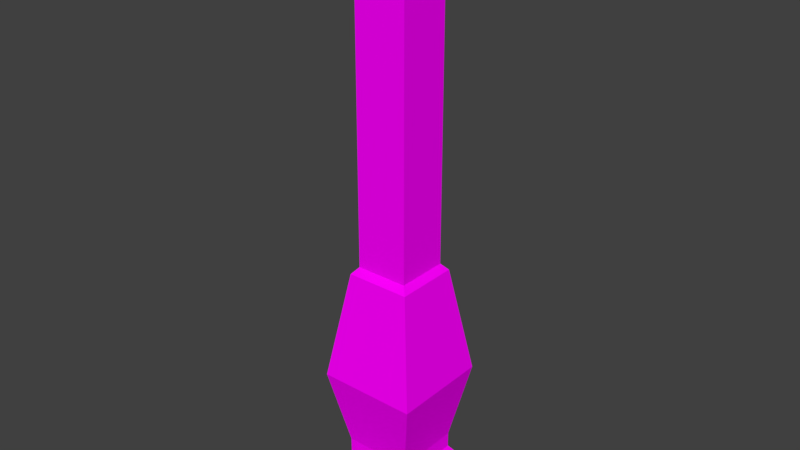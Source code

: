 # Source: Pillar_Default.blend  (saved by Blender 2.78.0; exported with 4.5.12 LTS)
import bpy
from mathutils import Matrix  # noqa: F401  (used for matrix-valued properties, if any)

bpy.ops.wm.read_factory_settings(use_empty=True)
scene = bpy.context.scene
scene.name = 'Scene'

# ---- collections
col_collection_1 = bpy.data.collections.new('Collection 1'); scene.collection.children.link(col_collection_1)

# ---- images (referenced by path relative to the original .blend; pixels are not part of the script)
import os
ASSET_DIR = os.environ.get("B2B_ASSET_DIR", "")  # directory of the original .blend (textures are referenced by path, not embedded)
HERE = os.path.dirname(os.path.abspath(__file__))  # packed textures are extracted next to this script under _unpacked/

def load_image(name, relpath, width, height, colorspace="sRGB"):
    """Load a texture the original file referenced (path relative to the .blend, or extracted next to this script)."""
    p = next((c for c in (os.path.join(HERE, relpath), os.path.join(ASSET_DIR, relpath)) if relpath and os.path.exists(c)), "")
    if p:
        img = bpy.data.images.load(p, check_existing=True)
        img.name = name
    else:  # same state as the original file: an image datablock whose file is absent (Cycles renders it pink)
        img = bpy.data.images.new(name, width, height)
        img.source = "FILE"
        img.filepath = "//" + (relpath or name)
    img.colorspace_settings.name = colorspace
    return img
img_dungeonset1textureatlas_png = load_image('DungeonSet1TextureAtlas.png', 'DungeonSet1TextureAtlas.png', 1024, 1024, 'sRGB')

# ---- materials (node trees are filled in below, after node groups)
mat_material = bpy.data.materials.new('Material')
mat_material.alpha_threshold = 0.0
mat_material.roughness = 0.5

# ---- material node trees
mat_material.use_nodes = True; mat_material.node_tree.nodes.clear()
_N = mat_material.node_tree.nodes; _L = mat_material.node_tree.links
n0 = _N.new('ShaderNodeOutputMaterial'); n0.name = 'Material Output'; n0.location = (300, 300)
n1 = _N.new('ShaderNodeBsdfDiffuse'); n1.name = 'Diffuse BSDF'; n1.location = (10, 300)
n2 = _N.new('ShaderNodeTexImage'); n2.name = 'Image Texture'; n2.location = (-180, 300)
n2.width = 140
n2.image = img_dungeonset1textureatlas_png
_L.new(n1.outputs[0], n0.inputs[0])
_L.new(n2.outputs[0], n1.inputs[0])
n0.is_active_output = True

# ---- world
world_world = bpy.data.worlds.new('World'); scene.world = world_world
world_world.color = (0.05088, 0.05088, 0.05088)
world_world.use_sun_shadow = False
world_world.sun_shadow_jitter_overblur = 0.0
world_world.cycles.sampling_method = 'MANUAL'

# ---- meshes
me_plane_001 = bpy.data.meshes.new('Plane.001')
me_plane_001.from_pydata([(0.07114, 0.07114, 0.06905), (0.1, 0.1, 0.04085), (0.07114, -0.07114, 0.06905), (0.1, -0.1, 0.04085), (-0.07114, 0.07114, 0.06905), (-0.1, 0.1, 0.04085), (-0.07114, -0.07114, 0.06905), (-0.1, -0.1, 0.04085), (0.07114, -0.07114, 0.08825), (-0.07114, -0.07114, 0.08825), (0.07114, 0.07114, 0.08825), (-0.07114, 0.07114, 0.08825), (0.05582, -0.05582, 0.1102), (-0.05582, -0.05582, 0.1102), (0.05582, 0.05582, 0.1102), (-0.05582, 0.05582, 0.1102), (0.05582, -0.05582, 0.1356), (-0.05582, -0.05582, 0.1356), (0.05582, 0.05582, 0.1356), (-0.05582, 0.05582, 0.1356), (0.08111, -0.08111, 0.2634), (-0.08111, -0.08111, 0.2634), (0.08111, 0.08111, 0.2634), (-0.08111, 0.08111, 0.2634), (0.0524, -0.0524, 0.4414), (-0.0524, -0.0524, 0.4414), (0.0524, 0.0524, 0.4414), (-0.0524, 0.0524, 0.4414), (0.04282, -0.04282, 0.4527), (-0.04282, -0.04282, 0.4527), (0.04282, 0.04282, 0.4527), (-0.04282, 0.04282, 0.4527), (0.04282, -0.04282, 0.9091), (-0.04282, -0.04282, 0.9091), (0.04282, 0.04282, 0.9091), (-0.04282, 0.04282, 0.9091), (0.08849, -0.08849, 0.9348), (-0.08849, -0.08849, 0.9348), (0.08849, 0.08849, 0.9348), (-0.08849, 0.08849, 0.9348), (0.1054, -0.1054, 0.9855), (-0.1054, -0.1054, 0.9855), (0.1054, 0.1054, 0.9855), (-0.1054, 0.1054, 0.9855), (0.1054, -0.1054, 1.0), (-0.1054, -0.1054, 1.0), (0.1054, 0.1054, 1.0), (-0.1054, 0.1054, 1.0)], [], [(5, 1, 3, 7), (5, 4, 0, 1), (7, 6, 4, 5), (3, 2, 6, 7), (4, 6, 9, 11), (1, 0, 2, 3), (10, 11, 15, 14), (0, 4, 11, 10), (2, 0, 10, 8), (6, 2, 8, 9), (13, 12, 16, 17), (9, 8, 12, 13), (11, 9, 13, 15), (8, 10, 14, 12), (19, 17, 21, 23), (15, 13, 17, 19), (12, 14, 18, 16), (14, 15, 19, 18), (22, 23, 27, 26), (16, 18, 22, 20), (18, 19, 23, 22), (17, 16, 20, 21), (27, 25, 29, 31), (21, 20, 24, 25), (23, 21, 25, 27), (20, 22, 26, 24), (29, 28, 32, 33), (24, 26, 30, 28), (26, 27, 31, 30), (25, 24, 28, 29), (35, 33, 37, 39), (31, 29, 33, 35), (28, 30, 34, 32), (30, 31, 35, 34), (38, 39, 43, 42), (32, 34, 38, 36), (34, 35, 39, 38), (33, 32, 36, 37), (43, 41, 45, 47), (37, 36, 40, 41), (39, 37, 41, 43), (36, 38, 42, 40), (46, 47, 45, 44), (40, 42, 46, 44), (42, 43, 47, 46), (41, 40, 44, 45)])
_uv = me_plane_001.uv_layers.new(name='UVMap')
_uv.uv.foreach_set('vector', [0.413, 0.4565, 0.413, 0.4541, 0.4155, 0.4541, 0.4155, 0.4565, 0.413, 0.4565, 0.4126, 0.4561, 0.4126, 0.4545, 0.413, 0.4541, 0.4105, 0.4565, 0.4109, 0.4561, 0.4126, 0.4561, 0.413, 0.4565, 0.4105, 0.4541, 0.4109, 0.4545, 0.4109, 0.4561, 0.4105, 0.4565, 0.4139, 0.4522, 0.4139, 0.4538, 0.4137, 0.4538, 0.4137, 0.4522, 0.413, 0.4541, 0.4126, 0.4545, 0.4109, 0.4545, 0.4105, 0.4541, 0.4142, 0.4522, 0.4142, 0.4505, 0.4145, 0.4507, 0.4145, 0.452, 0.4139, 0.4522, 0.4139, 0.4505, 0.4142, 0.4505, 0.4142, 0.4522, 0.4139, 0.4538, 0.4139, 0.4522, 0.4142, 0.4522, 0.4142, 0.4538, 0.4131, 0.4522, 0.4131, 0.4505, 0.4134, 0.4505, 0.4134, 0.4522, 0.4136, 0.452, 0.4136, 0.4507, 0.4139, 0.4507, 0.4139, 0.452, 0.4134, 0.4522, 0.4134, 0.4505, 0.4136, 0.4507, 0.4136, 0.452, 0.4137, 0.4522, 0.4137, 0.4538, 0.4134, 0.4537, 0.4134, 0.4524, 0.4142, 0.4538, 0.4142, 0.4522, 0.4145, 0.4524, 0.4145, 0.4537, 0.4145, 0.4505, 0.4131, 0.4505, 0.4134, 0.4502, 0.4142, 0.4502, 0.4134, 0.4524, 0.4134, 0.4537, 0.4131, 0.4537, 0.4131, 0.4524, 0.4145, 0.4537, 0.4145, 0.4524, 0.4148, 0.4524, 0.4148, 0.4537, 0.4145, 0.452, 0.4145, 0.4507, 0.4148, 0.4507, 0.4148, 0.452, 0.4085, 0.4493, 0.4093, 0.4493, 0.4093, 0.4528, 0.4085, 0.4528, 0.4131, 0.4493, 0.4145, 0.4493, 0.4142, 0.4496, 0.4134, 0.4496, 0.4145, 0.4493, 0.4145, 0.4505, 0.4142, 0.4502, 0.4142, 0.4496, 0.4131, 0.4505, 0.4131, 0.4493, 0.4134, 0.4496, 0.4134, 0.4502, 0.4075, 0.4528, 0.4082, 0.4528, 0.4084, 0.4543, 0.4073, 0.4543, 0.4071, 0.4585, 0.4064, 0.4585, 0.4064, 0.455, 0.4071, 0.455, 0.4075, 0.4493, 0.4082, 0.4493, 0.4082, 0.4528, 0.4075, 0.4528, 0.4096, 0.4493, 0.4103, 0.4493, 0.4103, 0.4528, 0.4096, 0.4528, 0.4073, 0.4535, 0.4062, 0.4535, 0.4062, 0.4506, 0.4073, 0.4506, 0.4096, 0.4528, 0.4103, 0.4528, 0.4105, 0.4543, 0.4094, 0.4543, 0.4085, 0.4528, 0.4093, 0.4528, 0.4094, 0.4543, 0.4084, 0.4543, 0.4071, 0.455, 0.4064, 0.455, 0.4062, 0.4535, 0.4073, 0.4535, 0.4073, 0.4571, 0.4084, 0.4571, 0.4082, 0.4585, 0.4075, 0.4585, 0.4073, 0.4543, 0.4084, 0.4543, 0.4084, 0.4571, 0.4073, 0.4571, 0.4094, 0.4543, 0.4105, 0.4543, 0.4105, 0.4571, 0.4094, 0.4571, 0.4084, 0.4543, 0.4094, 0.4543, 0.4094, 0.4571, 0.4084, 0.4571, 0.4115, 0.4526, 0.4115, 0.4532, 0.4105, 0.4541, 0.4105, 0.4517, 0.4094, 0.4571, 0.4105, 0.4571, 0.4103, 0.4585, 0.4096, 0.4585, 0.4084, 0.4571, 0.4094, 0.4571, 0.4092, 0.4585, 0.4086, 0.4585, 0.4073, 0.4506, 0.4062, 0.4506, 0.4064, 0.4493, 0.4071, 0.4493, 0.4151, 0.4505, 0.4151, 0.453, 0.415, 0.453, 0.415, 0.4505, 0.4121, 0.4532, 0.4121, 0.4526, 0.4131, 0.4517, 0.4131, 0.4541, 0.4115, 0.4532, 0.4121, 0.4532, 0.4131, 0.4541, 0.4105, 0.4541, 0.4121, 0.4526, 0.4115, 0.4526, 0.4105, 0.4517, 0.4131, 0.4517, 0.4131, 0.4493, 0.4131, 0.4517, 0.4105, 0.4517, 0.4105, 0.4493, 0.4153, 0.4505, 0.4153, 0.453, 0.4151, 0.453, 0.4151, 0.4505, 0.4155, 0.4505, 0.4155, 0.453, 0.4153, 0.453, 0.4153, 0.4505, 0.4148, 0.453, 0.4148, 0.4505, 0.415, 0.4505, 0.415, 0.453])
me_plane_001.materials.append(mat_material)
me_plane_001.use_remesh_preserve_volume = False
me_plane_001.use_remesh_preserve_attributes = False
me_plane_001.use_mirror_vertex_groups = False
me_plane_001.update()

# ---- objects
ob_plane_001 = bpy.data.objects.new('Plane.001', me_plane_001)

# ---- transforms, parenting, visibility, modifiers, constraints
ob_plane_001.location = (0.0, 0.0, 0.0)
ob_plane_001.lineart.crease_threshold = 0.0

# ---- collection membership
col_collection_1.objects.link(ob_plane_001)

# ---- scene / render settings (as saved in the file)
scene.frame_start = 1; scene.frame_end = 250; scene.frame_set(0)
scene.render.engine = 'CYCLES'
scene.render.resolution_percentage = 50
scene.render.dither_intensity = 0.0
scene.cycles.use_denoising = False
scene.cycles.samples = 128
scene.cycles.sampling_pattern = 'TABULATED_SOBOL'
scene.cycles.light_sampling_threshold = 0.0
scene.cycles.use_adaptive_sampling = False
scene.cycles.use_light_tree = False
scene.cycles.blur_glossy = 0.0
scene.cycles.sample_clamp_indirect = 0.0
scene.view_settings.view_transform = 'Standard'
bpy.context.view_layer.update()

# ---- added for rendering (the .blend has no active camera and no usable light): camera, sun
cam_auto = bpy.data.cameras.new('AutoCamera')
cam_auto.lens = 50.0
cam_auto.sensor_width = 36.0
cam_auto.clip_end = 1000.0
ob_auto_camera = bpy.data.objects.new('AutoCamera', cam_auto)
scene.collection.objects.link(ob_auto_camera)
ob_auto_camera.location = (0.929322, -1.11519, 1.26388)
ob_auto_camera.rotation_euler = (1.09748, -7.21219e-08, 0.694738)
scene.camera = ob_auto_camera
light_auto_sun = bpy.data.lights.new('AutoSun', 'SUN')
light_auto_sun.energy = 3.0
light_auto_sun.angle = 0.0523599
ob_auto_sun = bpy.data.objects.new('AutoSun', light_auto_sun)
scene.collection.objects.link(ob_auto_sun)
ob_auto_sun.rotation_euler = (0.872665, 0.174533, 0.523599)
bpy.context.view_layer.update()
